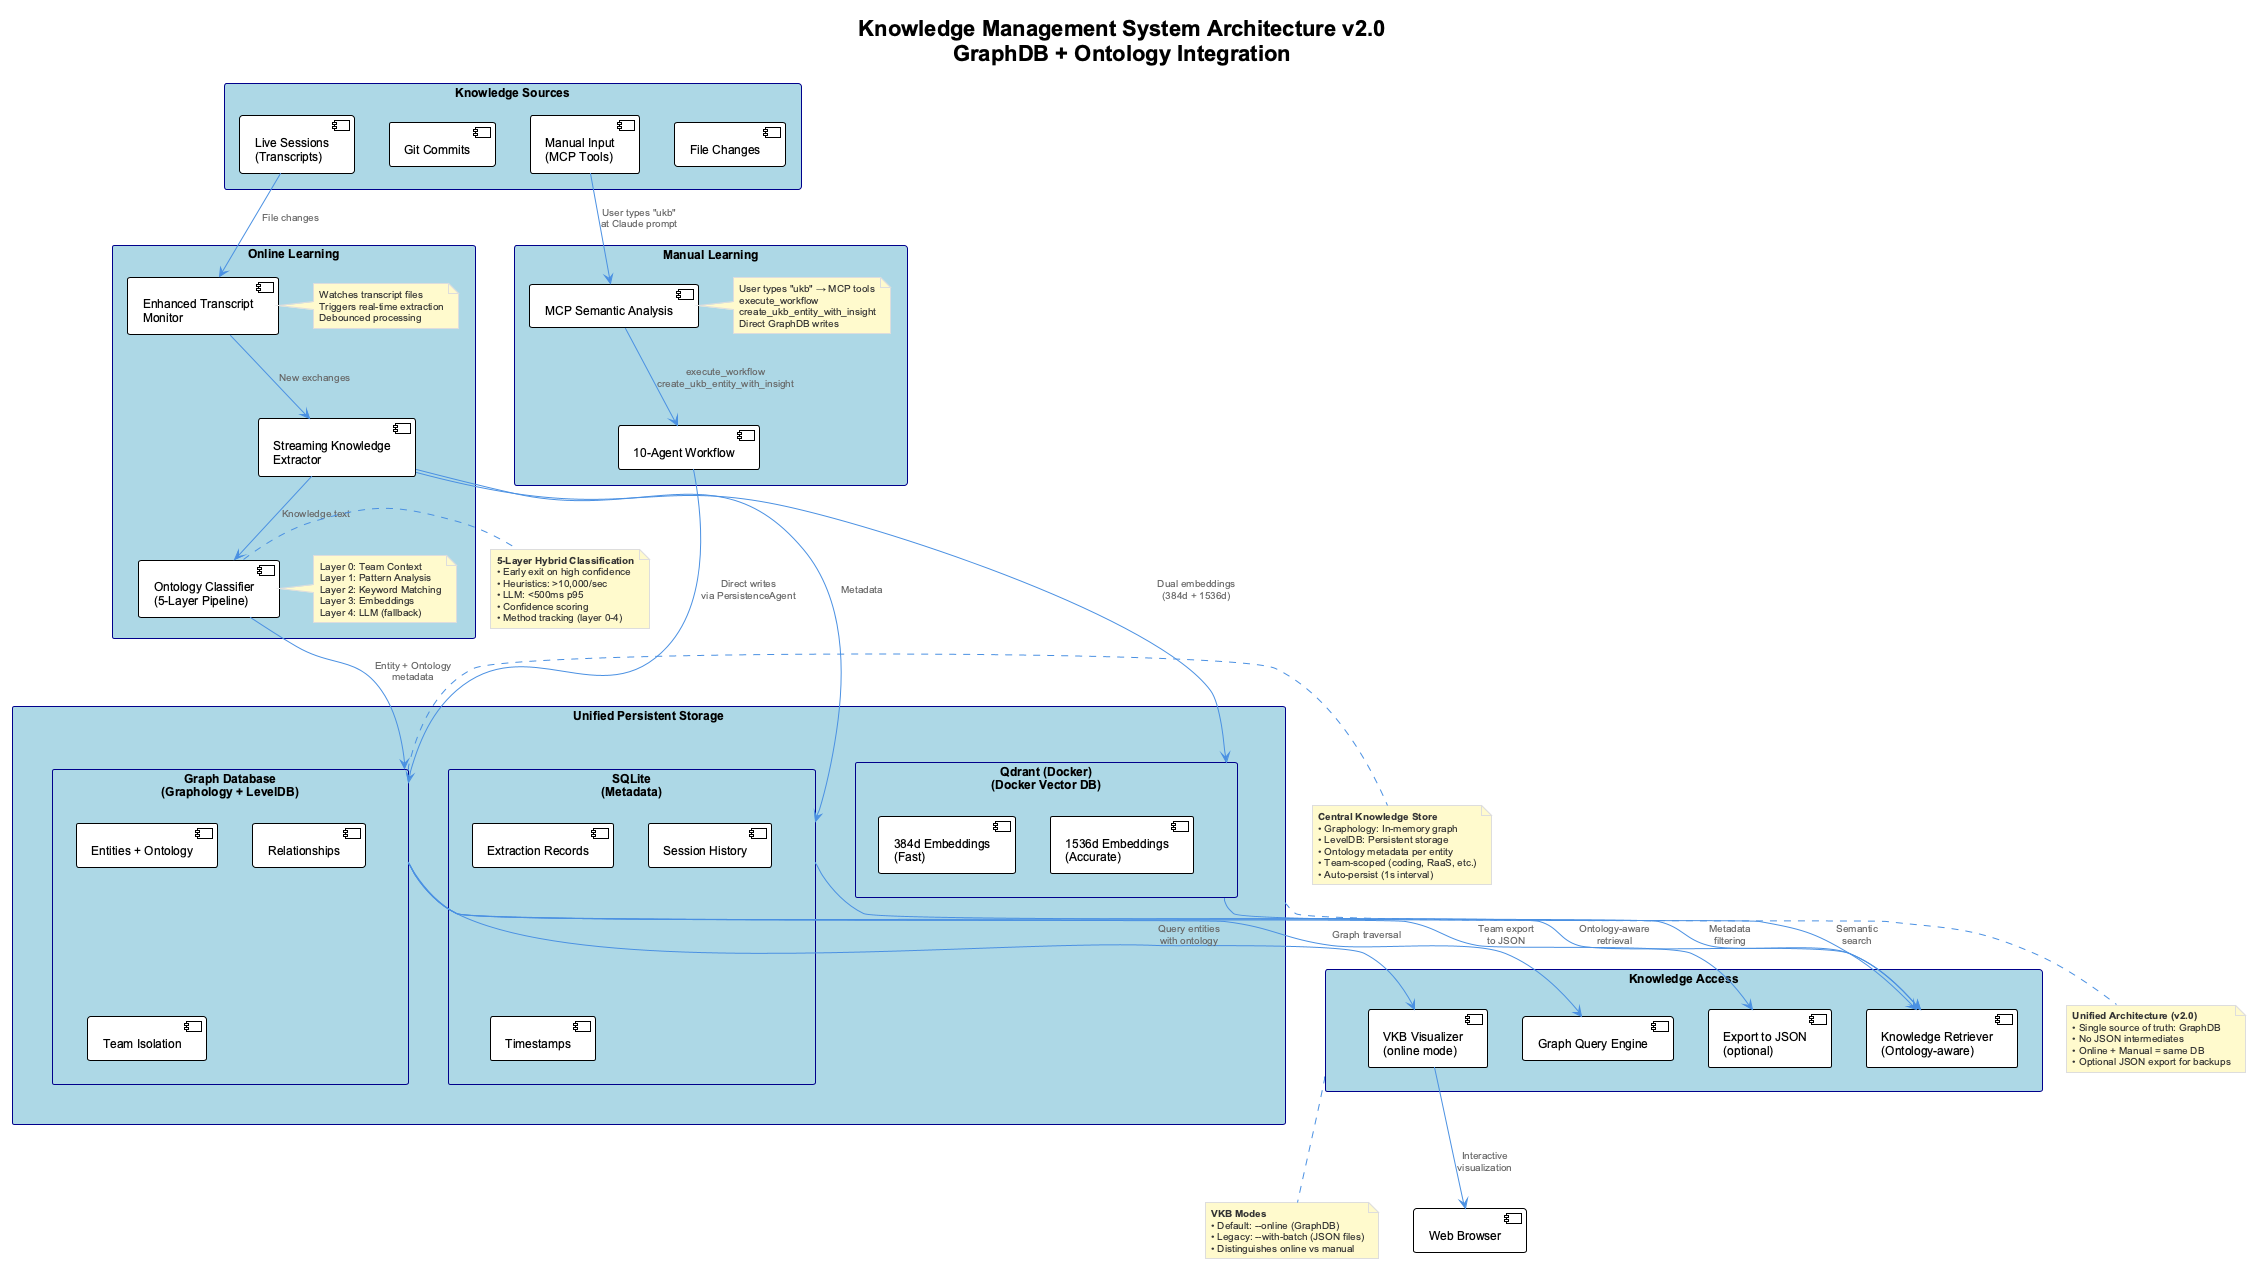

The diagram above was rendered by PlantUML. Its source (embedded in the PNG):
@startuml Knowledge Management Architecture v2.0
!include _standard-style.puml

!define RECTANGLE class

skinparam rectangle {
    BackgroundColor LightBlue
    BorderColor DarkBlue
}

skinparam database {
    BackgroundColor LightGreen
    BorderColor DarkGreen
}

skinparam cloud {
    BackgroundColor LightYellow
    BorderColor Orange
}

title Knowledge Management System Architecture v2.0\nGraphDB + Ontology Integration

rectangle "Knowledge Sources" as SOURCES {
    [Live Sessions\n(Transcripts)]
    [Git Commits]
    [Manual Input\n(MCP Tools)]
    [File Changes]
}

rectangle "Online Learning" as ONLINE {
    [Enhanced Transcript\nMonitor] as MONITOR
    [Streaming Knowledge\nExtractor] as EXTRACTOR
    [Ontology Classifier\n(5-Layer Pipeline)] as ONTOLOGY

    note right of MONITOR : Watches transcript files\nTriggers real-time extraction\nDebounced processing

    note right of ONTOLOGY : Layer 0: Team Context\nLayer 1: Pattern Analysis\nLayer 2: Keyword Matching\nLayer 3: Embeddings\nLayer 4: LLM (fallback)
}

rectangle "Manual Learning" as MANUAL {
    [MCP Semantic Analysis] as MCP
    [10-Agent Workflow] as WORKFLOW

    note right of MCP : User types "ukb" → MCP tools\nexecute_workflow\ncreate_ukb_entity_with_insight\nDirect GraphDB writes
}

rectangle "Unified Persistent Storage" as STORAGE {
    rectangle "Graph Database\n(Graphology + LevelDB)" as GRAPHDB {
        [Entities + Ontology]
        [Relationships]
        [Team Isolation]
    }

    rectangle "Qdrant (Docker)\n(Docker Vector DB)" as QDRANT {
        [384d Embeddings\n(Fast)]
        [1536d Embeddings\n(Accurate)]
    }

    rectangle "SQLite\n(Metadata)" as SQLITE {
        [Extraction Records]
        [Session History]
        [Timestamps]
    }
}

rectangle "Knowledge Access" as ACCESS {
    [VKB Visualizer\n(online mode)] as VKB
    [Knowledge Retriever\n(Ontology-aware)] as RETRIEVER
    [Graph Query Engine] as QUERY
    [Export to JSON\n(optional)] as EXPORT
}

' === Online Learning Flow ===
[Live Sessions\n(Transcripts)] --> MONITOR : File changes
MONITOR --> EXTRACTOR : New exchanges
EXTRACTOR --> ONTOLOGY : Knowledge text
ONTOLOGY --> GRAPHDB : Entity + Ontology\nmetadata
EXTRACTOR --> QDRANT : Dual embeddings\n(384d + 1536d)
EXTRACTOR --> SQLITE : Metadata

' === Manual Learning Flow ===
[Manual Input\n(MCP Tools)] --> MCP : User types "ukb"\nat Claude prompt
MCP --> WORKFLOW : execute_workflow\ncreate_ukb_entity_with_insight
WORKFLOW --> GRAPHDB : Direct writes\nvia PersistenceAgent

' === Access Layer ===
GRAPHDB --> VKB : Query entities\nwith ontology
GRAPHDB --> RETRIEVER : Ontology-aware\nretrieval
GRAPHDB --> QUERY : Graph traversal
GRAPHDB --> EXPORT : Team export\nto JSON

QDRANT --> RETRIEVER : Semantic\nsearch
SQLITE --> RETRIEVER : Metadata\nfiltering

VKB --> [Web Browser] : Interactive\nvisualization

note right of GRAPHDB
  **Central Knowledge Store**
  • Graphology: In-memory graph
  • LevelDB: Persistent storage
  • Ontology metadata per entity
  • Team-scoped (coding, RaaS, etc.)
  • Auto-persist (1s interval)
end note

note right of ONTOLOGY
  **5-Layer Hybrid Classification**
  • Early exit on high confidence
  • Heuristics: >10,000/sec
  • LLM: <500ms p95
  • Confidence scoring
  • Method tracking (layer 0-4)
end note

note bottom of STORAGE
  **Unified Architecture (v2.0)**
  • Single source of truth: GraphDB
  • No JSON intermediates
  • Online + Manual = same DB
  • Optional JSON export for backups
end note

note bottom of ACCESS
  **VKB Modes**
  • Default: --online (GraphDB)
  • Legacy: --with-batch (JSON files)
  • Distinguishes online vs manual
end note

@enduml